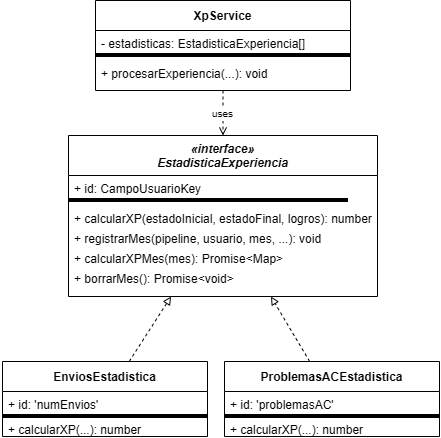

The diagram above was exported from draw.io. Its source (the exported page's mxGraphModel, read from the mxfile embedded in the PNG):
<mxGraphModel dx="2054" dy="1549" grid="0" gridSize="10" guides="1" tooltips="1" connect="1" arrows="1" fold="1" page="0" pageScale="1" pageWidth="720" pageHeight="430" math="0" shadow="0">
  <root>
    <mxCell id="0" />
    <mxCell id="1" parent="0" />
    <mxCell id="2" parent="1" style="swimlane;startSize=30;fontStyle=1;" value="XpService" vertex="1">
      <mxGeometry height="90" width="255" x="357" y="-115" as="geometry" />
    </mxCell>
    <mxCell id="3" parent="2" style="text;strokeColor=none;fillColor=none;align=left;spacingLeft=4;" value="- estadisticas: EstadisticaExperiencia[]" vertex="1">
      <mxGeometry height="20" width="255" y="30" as="geometry" />
    </mxCell>
    <mxCell id="4" parent="2" style="line;strokeColor=inherit;" value="" vertex="1">
      <mxGeometry height="10" width="255" y="50" as="geometry" />
    </mxCell>
    <mxCell id="5" parent="2" style="text;strokeColor=none;fillColor=none;align=left;spacingLeft=4;" value="+ procesarExperiencia(...): void" vertex="1">
      <mxGeometry height="20" width="255" y="60" as="geometry" />
    </mxCell>
    <mxCell id="10" parent="1" style="swimlane;startSize=40;fontStyle=3;" value="«interface»&#10;EstadisticaExperiencia" vertex="1">
      <mxGeometry height="161" width="309" x="330" y="20" as="geometry" />
    </mxCell>
    <mxCell id="11" parent="10" style="text;strokeColor=none;fillColor=none;align=left;spacingLeft=4;" value="+ id: CampoUsuarioKey" vertex="1">
      <mxGeometry height="20" width="280" y="40" as="geometry" />
    </mxCell>
    <mxCell id="12" parent="10" style="line;strokeColor=inherit;" value="" vertex="1">
      <mxGeometry height="10" width="280" y="60" as="geometry" />
    </mxCell>
    <mxCell id="13" parent="10" style="text;strokeColor=none;fillColor=none;align=left;spacingLeft=4;" value="+ calcularXP(estadoInicial, estadoFinal, logros): number" vertex="1">
      <mxGeometry height="20" width="280" y="70" as="geometry" />
    </mxCell>
    <mxCell id="14" parent="10" style="text;strokeColor=none;fillColor=none;align=left;spacingLeft=4;" value="+ registrarMes(pipeline, usuario, mes, ...): void" vertex="1">
      <mxGeometry height="20" width="280" y="90" as="geometry" />
    </mxCell>
    <mxCell id="15" parent="10" style="text;strokeColor=none;fillColor=none;align=left;spacingLeft=4;" value="+ calcularXPMes(mes): Promise&lt;Map&gt;" vertex="1">
      <mxGeometry height="20" width="280" y="110" as="geometry" />
    </mxCell>
    <mxCell id="16" parent="10" style="text;strokeColor=none;fillColor=none;align=left;spacingLeft=4;" value="+ borrarMes(): Promise&lt;void&gt;" vertex="1">
      <mxGeometry height="20" width="280" y="130" as="geometry" />
    </mxCell>
    <mxCell id="20" parent="1" style="swimlane;startSize=30;" value="EnviosEstadistica" vertex="1">
      <mxGeometry height="75" width="205" x="264" y="246" as="geometry" />
    </mxCell>
    <mxCell id="21" parent="20" style="text;strokeColor=none;fillColor=none;align=left;spacingLeft=4;" value="+ id: 'numEnvios'" vertex="1">
      <mxGeometry height="20" width="205" y="30" as="geometry" />
    </mxCell>
    <mxCell id="22" parent="20" style="line;strokeColor=inherit;" value="" vertex="1">
      <mxGeometry height="10" width="205" y="50" as="geometry" />
    </mxCell>
    <mxCell id="23" parent="20" style="text;strokeColor=none;fillColor=none;align=left;spacingLeft=4;" value="+ calcularXP(...): number" vertex="1">
      <mxGeometry height="20" width="205" y="55" as="geometry" />
    </mxCell>
    <mxCell id="30" parent="1" style="swimlane;startSize=30;" value="ProblemasACEstadistica" vertex="1">
      <mxGeometry height="75" width="215" x="486" y="246" as="geometry" />
    </mxCell>
    <mxCell id="31" parent="30" style="text;strokeColor=none;fillColor=none;align=left;spacingLeft=4;" value="+ id: 'problemasAC'" vertex="1">
      <mxGeometry height="20" width="215" y="30" as="geometry" />
    </mxCell>
    <mxCell id="32" parent="30" style="line;strokeColor=inherit;" value="" vertex="1">
      <mxGeometry height="10" width="215" y="50" as="geometry" />
    </mxCell>
    <mxCell id="33" parent="30" style="text;strokeColor=none;fillColor=none;align=left;spacingLeft=4;" value="+ calcularXP(...): number" vertex="1">
      <mxGeometry height="20" width="215" y="55" as="geometry" />
    </mxCell>
    <mxCell id="100" edge="1" parent="1" source="2" style="endArrow=open;endFill=0;dashed=1;fontSize=10;" target="10" value="uses">
      <mxGeometry relative="1" as="geometry" />
    </mxCell>
    <mxCell id="101" edge="1" parent="1" source="20" style="endArrow=block;endFill=0;dashed=1;" target="10">
      <mxGeometry relative="1" as="geometry" />
    </mxCell>
    <mxCell id="102" edge="1" parent="1" source="30" style="endArrow=block;endFill=0;dashed=1;" target="10">
      <mxGeometry relative="1" as="geometry" />
    </mxCell>
  </root>
</mxGraphModel>